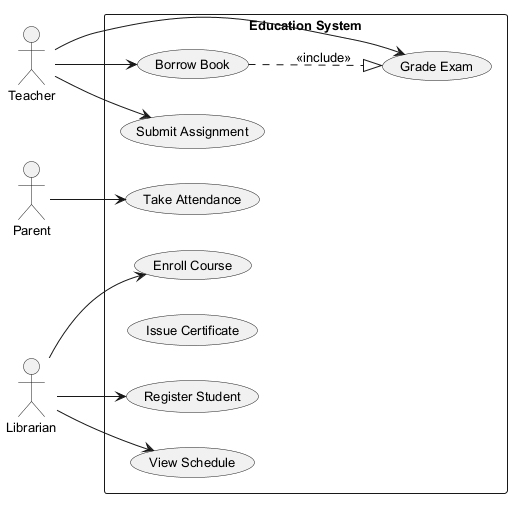

The diagram above was rendered by PlantUML. Its source (embedded in the PNG):
@startuml
skinparam backgroundColor #FFFFFF
skinparam classBackgroundColor #F1F8E9
skinparam classBorderColor #33691E
skinparam defaultFontSize 13
left to right direction
actor "Teacher" as Teacher
actor "Parent" as Parent
actor "Librarian" as Librarian
rectangle "Education System" {
  usecase "Take Attendance" as UC_TakeAttendance
  usecase "Borrow Book" as UC_BorrowBook
  usecase "Register Student" as UC_RegisterStudent
  usecase "View Schedule" as UC_ViewSchedule
  usecase "Issue Certificate" as UC_IssueCertificate
  usecase "Grade Exam" as UC_GradeExam
  usecase "Submit Assignment" as UC_SubmitAssignment
  usecase "Enroll Course" as UC_EnrollCourse
}
Teacher --> UC_SubmitAssignment
Teacher --> UC_GradeExam
Teacher --> UC_BorrowBook
Parent --> UC_TakeAttendance
Librarian --> UC_EnrollCourse
Librarian --> UC_ViewSchedule
Librarian --> UC_RegisterStudent
UC_BorrowBook ..|> UC_GradeExam : <<include>>
@enduml